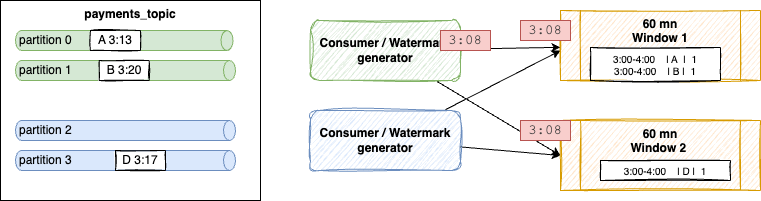

The diagram above was exported from draw.io. Its source (the exported page's mxGraphModel, read from the mxfile embedded in the PNG):
<mxGraphModel dx="959" dy="511" grid="1" gridSize="10" guides="1" tooltips="1" connect="1" arrows="1" fold="1" page="1" pageScale="1" pageWidth="850" pageHeight="1100" math="0" shadow="0">
  <root>
    <mxCell id="0" />
    <mxCell id="1" parent="0" />
    <mxCell id="2" value="payments_topic" style="rounded=0;whiteSpace=wrap;html=1;verticalAlign=top;fontStyle=1" parent="1" vertex="1">
      <mxGeometry x="70" y="70" width="260" height="200" as="geometry" />
    </mxCell>
    <mxCell id="3" value="partition 0" style="shape=cylinder3;whiteSpace=wrap;html=1;boundedLbl=1;backgroundOutline=1;size=6;rotation=90;horizontal=0;fillColor=#d5e8d4;strokeColor=#82b366;align=left;" parent="1" vertex="1">
      <mxGeometry x="183.75" y="1.25" width="20" height="217.5" as="geometry" />
    </mxCell>
    <mxCell id="4" value="partition 1" style="shape=cylinder3;whiteSpace=wrap;html=1;boundedLbl=1;backgroundOutline=1;size=6;rotation=90;horizontal=0;fillColor=#d5e8d4;strokeColor=#82b366;align=left;" parent="1" vertex="1">
      <mxGeometry x="185" y="30" width="20" height="220" as="geometry" />
    </mxCell>
    <mxCell id="5" value="partition 2" style="shape=cylinder3;whiteSpace=wrap;html=1;boundedLbl=1;backgroundOutline=1;size=6;rotation=90;horizontal=0;fillColor=#dae8fc;strokeColor=#6c8ebf;align=left;" parent="1" vertex="1">
      <mxGeometry x="185" y="90" width="20" height="220" as="geometry" />
    </mxCell>
    <mxCell id="6" value="partition 3" style="shape=cylinder3;whiteSpace=wrap;html=1;boundedLbl=1;backgroundOutline=1;size=6;rotation=90;horizontal=0;fillColor=#dae8fc;strokeColor=#6c8ebf;align=left;" parent="1" vertex="1">
      <mxGeometry x="185" y="120" width="20" height="220" as="geometry" />
    </mxCell>
    <mxCell id="14" style="edgeStyle=none;html=1;" parent="1" source="8" target="12" edge="1">
      <mxGeometry relative="1" as="geometry" />
    </mxCell>
    <mxCell id="15" style="edgeStyle=none;html=1;entryX=0;entryY=0.5;entryDx=0;entryDy=0;" parent="1" source="8" target="13" edge="1">
      <mxGeometry relative="1" as="geometry" />
    </mxCell>
    <mxCell id="8" value="Consumer / Watermark generator" style="rounded=1;whiteSpace=wrap;html=1;sketch=1;curveFitting=1;jiggle=2;fillColor=#d5e8d4;strokeColor=#82b366;fontStyle=1" parent="1" vertex="1">
      <mxGeometry x="380" y="90" width="150" height="60" as="geometry" />
    </mxCell>
    <mxCell id="16" style="edgeStyle=none;html=1;" parent="1" source="9" edge="1">
      <mxGeometry relative="1" as="geometry">
        <mxPoint x="630" y="120" as="targetPoint" />
      </mxGeometry>
    </mxCell>
    <mxCell id="17" style="edgeStyle=none;html=1;entryX=0;entryY=0.5;entryDx=0;entryDy=0;" parent="1" source="9" target="13" edge="1">
      <mxGeometry relative="1" as="geometry" />
    </mxCell>
    <mxCell id="9" value="Consumer / Watermark generator" style="rounded=1;whiteSpace=wrap;html=1;sketch=1;curveFitting=1;jiggle=2;fillColor=#dae8fc;strokeColor=#6c8ebf;fontStyle=1" parent="1" vertex="1">
      <mxGeometry x="380" y="180" width="150" height="60" as="geometry" />
    </mxCell>
    <mxCell id="12" value="60 mn&lt;br&gt;Window 1" style="shape=process;whiteSpace=wrap;html=1;backgroundOutline=1;sketch=1;fontStyle=1;fillColor=#ffe6cc;strokeColor=#d79b00;verticalAlign=top;" parent="1" vertex="1">
      <mxGeometry x="630" y="80" width="200" height="70" as="geometry" />
    </mxCell>
    <mxCell id="13" value="60 mn&lt;br&gt;Window 2&amp;nbsp;" style="shape=process;whiteSpace=wrap;html=1;backgroundOutline=1;sketch=1;fontStyle=1;fillColor=#ffe6cc;strokeColor=#d79b00;verticalAlign=top;" parent="1" vertex="1">
      <mxGeometry x="630" y="190" width="200" height="70" as="geometry" />
    </mxCell>
    <mxCell id="18" value="A 3:13" style="rounded=0;whiteSpace=wrap;html=1;sketch=1;" parent="1" vertex="1">
      <mxGeometry x="160" y="100" width="50" height="20" as="geometry" />
    </mxCell>
    <mxCell id="19" value="B 3:20" style="rounded=0;whiteSpace=wrap;html=1;sketch=1;" parent="1" vertex="1">
      <mxGeometry x="168.75" y="130" width="50" height="20" as="geometry" />
    </mxCell>
    <mxCell id="21" value="3:00-4:00&amp;nbsp; &amp;nbsp; | A&amp;nbsp; |&amp;nbsp; 1&lt;br style=&quot;font-size: 10px;&quot;&gt;3:00-4:00&amp;nbsp; &amp;nbsp; | B |&amp;nbsp; 1" style="rounded=0;whiteSpace=wrap;html=1;sketch=1;fontSize=10;" parent="1" vertex="1">
      <mxGeometry x="660" y="117" width="130" height="33" as="geometry" />
    </mxCell>
    <mxCell id="22" value="&lt;div style=&quot;color: rgb(59, 59, 59); font-family: Consolas, &amp;quot;Courier New&amp;quot;, monospace; font-size: 14px; line-height: 19px;&quot;&gt;3:08&lt;/div&gt;" style="whiteSpace=wrap;html=1;fontSize=10;fillColor=#f8cecc;strokeColor=#b85450;" parent="1" vertex="1">
      <mxGeometry x="590" y="90" width="50" height="20" as="geometry" />
    </mxCell>
    <mxCell id="23" value="&lt;div style=&quot;color: rgb(59, 59, 59); font-family: Consolas, &amp;quot;Courier New&amp;quot;, monospace; font-size: 14px; line-height: 19px;&quot;&gt;3:08&lt;/div&gt;" style="whiteSpace=wrap;html=1;fontSize=10;fillColor=#f8cecc;strokeColor=#b85450;" parent="1" vertex="1">
      <mxGeometry x="590" y="190" width="50" height="20" as="geometry" />
    </mxCell>
    <mxCell id="24" value="&lt;div style=&quot;color: rgb(59, 59, 59); font-family: Consolas, &amp;quot;Courier New&amp;quot;, monospace; font-size: 14px; line-height: 19px;&quot;&gt;3:08&lt;/div&gt;" style="whiteSpace=wrap;html=1;fontSize=10;fillColor=#f8cecc;strokeColor=#b85450;" parent="1" vertex="1">
      <mxGeometry x="510" y="100" width="50" height="20" as="geometry" />
    </mxCell>
    <mxCell id="25" value="D 3:17" style="rounded=0;whiteSpace=wrap;html=1;sketch=1;" parent="1" vertex="1">
      <mxGeometry x="185" y="220" width="50" height="20" as="geometry" />
    </mxCell>
    <mxCell id="26" value="3:00-4:00&amp;nbsp; &amp;nbsp; | D |&amp;nbsp; 1" style="rounded=0;whiteSpace=wrap;html=1;sketch=1;fontSize=10;" parent="1" vertex="1">
      <mxGeometry x="670" y="230" width="130" height="20" as="geometry" />
    </mxCell>
  </root>
</mxGraphModel>